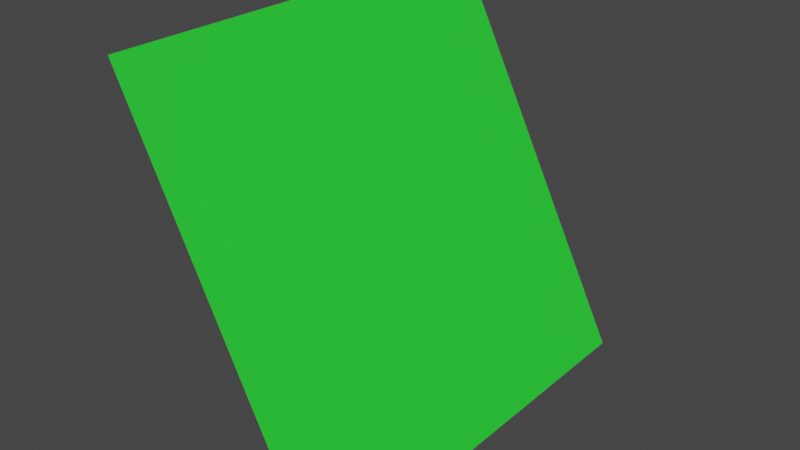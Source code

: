 # Source: test.blend  (saved by Blender 2.80.75; exported with 4.5.12 LTS)
import bpy
from mathutils import Matrix  # noqa: F401  (used for matrix-valued properties, if any)

bpy.ops.wm.read_factory_settings(use_empty=True)
scene = bpy.context.scene
scene.name = 'Scene'

# ---- collections
col_collection = bpy.data.collections.new('Collection'); scene.collection.children.link(col_collection)

# ---- materials (node trees are filled in below, after node groups)
mat_material_002 = bpy.data.materials.new('Material.002')
mat_material_002.use_transparent_shadow = False

# ---- material node trees
mat_material_002.use_nodes = True; mat_material_002.node_tree.nodes.clear()
_N = mat_material_002.node_tree.nodes; _L = mat_material_002.node_tree.links
n0 = _N.new('ShaderNodeOutputMaterial'); n0.name = 'Material Output'; n0.location = (300, 300)
n1 = _N.new('ShaderNodeBsdfPrincipled'); n1.name = 'Principled BSDF'; n1.location = (10, 300)
n1.distribution = 'GGX'
n1.subsurface_method = 'BURLEY'
n1.inputs[0].default_value = (0.02339, 0.8, 0.0367, 1.0)
n1.inputs[3].default_value = 1.45
n1.inputs[27].default_value = (0.0, 0.0, 0.0, 1.0)
n1.inputs[28].default_value = 1.0
_L.new(n1.outputs[0], n0.inputs[0])
n0.is_active_output = True

# ---- world
world_world = bpy.data.worlds.new('World'); scene.world = world_world
world_world.use_nodes = True; world_world.node_tree.nodes.clear()
_N = world_world.node_tree.nodes; _L = world_world.node_tree.links
n0 = _N.new('ShaderNodeOutputWorld'); n0.name = 'World Output'; n0.location = (300, 300)
n1 = _N.new('ShaderNodeBackground'); n1.name = 'Background'; n1.location = (10, 300)
n1.inputs[0].default_value = (0.05088, 0.05088, 0.05088, 1.0)
_L.new(n1.outputs[0], n0.inputs[0])
n0.is_active_output = True
world_world.color = (0.05088, 0.05088, 0.05088)
world_world.use_sun_shadow = False
world_world.sun_shadow_jitter_overblur = 0.0

# ---- meshes
me_plane = bpy.data.meshes.new('Plane')
me_plane.from_pydata([(-1.0, -1.0, 0.0), (1.0, -1.0, 0.0), (-1.0, 1.0, 0.0), (1.0, 1.0, 0.0)], [], [(0, 1, 3, 2)])
_uv = me_plane.uv_layers.new(name='UVMap')
_uv.uv.foreach_set('vector', [0.0, 0.0, 1.0, 0.0, 1.0, 1.0, 0.0, 1.0])
me_plane.materials.append(mat_material_002)
me_plane.use_remesh_preserve_volume = False
me_plane.use_remesh_preserve_attributes = False
me_plane.use_mirror_vertex_groups = False
me_plane.update()

# ---- objects
ob_plane = bpy.data.objects.new('Plane', me_plane)

# ---- transforms, parenting, visibility, modifiers, constraints
ob_plane.location = (0.0, 0.0, 0.0)
ob_plane.rotation_euler = (0.0, 1.1, 0.0)
ob_plane.scale = (4.33, 4.33, 4.33)
ob_plane.lineart.crease_threshold = 0.0

# ---- collection membership
col_collection.objects.link(ob_plane)

# ---- scene / render settings (as saved in the file)
scene.frame_start = 1; scene.frame_end = 250; scene.frame_set(1)
scene.render.engine = 'BLENDER_EEVEE_NEXT'
scene.cycles.use_denoising = False
scene.cycles.samples = 128
scene.cycles.sampling_pattern = 'TABULATED_SOBOL'
scene.cycles.use_adaptive_sampling = False
scene.cycles.use_light_tree = False
scene.view_settings.view_transform = 'Filmic'
bpy.context.view_layer.update()

# ---- added for rendering (the .blend has no active camera and no usable light): camera, sun
cam_auto = bpy.data.cameras.new('AutoCamera')
cam_auto.lens = 50.0
cam_auto.sensor_width = 36.0
cam_auto.clip_end = 1000.0
ob_auto_camera = bpy.data.objects.new('AutoCamera', cam_auto)
scene.collection.objects.link(ob_auto_camera)
ob_auto_camera.location = (11.3313, -13.5975, 9.06502)
ob_auto_camera.rotation_euler = (1.09748, -7.21219e-08, 0.694738)
scene.camera = ob_auto_camera
light_auto_sun = bpy.data.lights.new('AutoSun', 'SUN')
light_auto_sun.energy = 3.0
light_auto_sun.angle = 0.0523599
ob_auto_sun = bpy.data.objects.new('AutoSun', light_auto_sun)
scene.collection.objects.link(ob_auto_sun)
ob_auto_sun.rotation_euler = (0.872665, 0.174533, 0.523599)
bpy.context.view_layer.update()
